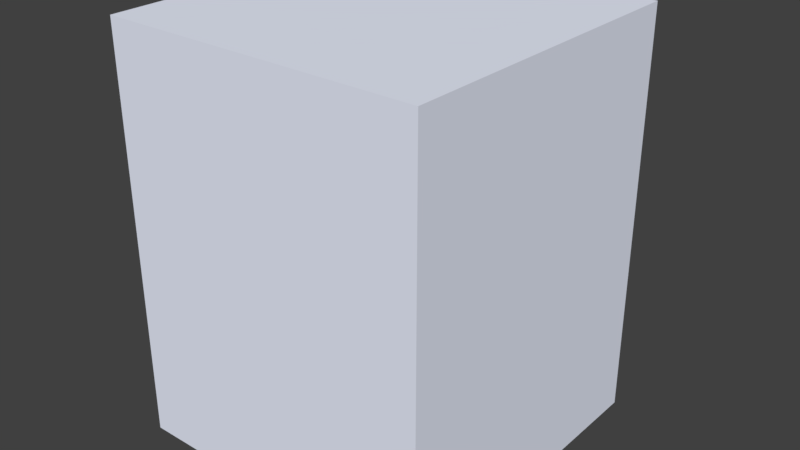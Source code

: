 # Source: dryerColor.blend  (saved by Blender 2.79.0; exported with 4.5.12 LTS)
import bpy
from mathutils import Matrix  # noqa: F401  (used for matrix-valued properties, if any)

bpy.ops.wm.read_factory_settings(use_empty=True)
scene = bpy.context.scene
scene.name = 'Scene'

# ---- collections
col_collection_1 = bpy.data.collections.new('Collection 1'); scene.collection.children.link(col_collection_1)

# ---- materials (node trees are filled in below, after node groups)
mat_white = bpy.data.materials.new('white')
mat_white.alpha_threshold = 0.0
mat_white.use_transparent_shadow = False
mat_white.diffuse_color = (0.8369, 0.8761, 1.0, 1.0)
mat_white.roughness = 0.5
mat_black_002 = bpy.data.materials.new('black.002')
mat_black_002.alpha_threshold = 0.0
mat_black_002.use_transparent_shadow = False
mat_black_002.diffuse_color = (0.0, 0.0, 0.0, 1.0)
mat_black_002.roughness = 0.5
mat_grey = bpy.data.materials.new('grey')
mat_grey.alpha_threshold = 0.0
mat_grey.use_transparent_shadow = False
mat_grey.roughness = 0.5

# ---- material node trees

# ---- world
world_world = bpy.data.worlds.new('World'); scene.world = world_world
world_world.color = (0.05088, 0.05088, 0.05088)
world_world.use_sun_shadow = False
world_world.sun_shadow_jitter_overblur = 0.0
world_world.cycles.sampling_method = 'MANUAL'

# ---- meshes
me_untitled = bpy.data.meshes.new('Untitled')
me_untitled.from_pydata([(-0.006627, 0.3682, -0.2526), (0.04301, 0.3696, -0.2519), (0.09143, 0.3805, -0.2508), (0.1367, 0.4006, -0.2492), (0.1772, 0.4291, -0.2473), (0.2113, 0.4649, -0.2451), (0.2377, 0.5066, -0.2427), (0.2554, 0.5527, -0.2403), (0.2637, 0.6013, -0.2378), (0.2623, 0.6506, -0.2354), (0.2512, 0.6987, -0.2332), (0.2309, 0.7437, -0.2313), (0.2021, 0.7839, -0.2297), (0.166, 0.8178, -0.2285), (0.124, 0.8441, -0.2277), (0.07757, 0.8617, -0.2274), (0.02861, 0.87, -0.2277), (-0.02104, 0.8687, -0.2284), (-0.06945, 0.8578, -0.2295), (-0.1148, 0.8377, -0.2311), (-0.1553, 0.8092, -0.233), (-0.1894, 0.7734, -0.2351), (-0.2158, 0.7317, -0.2375), (-0.2334, 0.6856, -0.24), (-0.2417, 0.637, -0.2425), (-0.2403, 0.5877, -0.2448), (-0.2292, 0.5396, -0.2471), (-0.2089, 0.4946, -0.249), (-0.1802, 0.4543, -0.2506), (-0.1441, 0.4204, -0.2518), (-0.102, 0.3941, -0.2525), (-0.05559, 0.3765, -0.2528), (-0.5825, 0.0, -0.6323), (-0.5825, 0.0, 0.5327), (-0.5825, 1.504, -0.6323), (-0.5825, 1.504, 0.5327), (0.5825, 1.504, -0.6323), (0.5825, 1.504, 0.5327), (0.5825, 0.0, -0.6323), (0.5825, 0.0, 0.5327), (0.4933, 1.131, 0.5327), (-0.4933, 1.131, 0.5327), (0.4933, 1.447, 0.5327), (-0.4933, 1.447, 0.5327), (0.125, 1.379, 0.5327), (-0.125, 1.379, 0.5327), (0.125, 1.425, 0.5327), (-0.125, 1.425, 0.5327), (-0.3835, 1.2, 0.5327), (-0.3835, 1.2, 0.6061), (-0.3835, 1.373, 0.5327), (-0.3835, 1.373, 0.6061), (-0.2105, 1.373, 0.5327), (-0.2105, 1.373, 0.6061), (-0.2105, 1.2, 0.5327), (-0.2105, 1.2, 0.6061), (-0.2682, 1.373, 0.6061), (-0.3258, 1.373, 0.6061), (-0.2682, 1.373, 0.5692), (-0.3258, 1.373, 0.5692), (-0.2682, 1.286, 0.6061), (-0.3258, 1.286, 0.6061), (-0.3258, 1.396, 0.6144), (-0.3258, 1.396, 0.5692), (-0.2682, 1.396, 0.6144), (-0.2682, 1.396, 0.5692), (-0.3258, 1.286, 0.6144), (-0.2682, 1.286, 0.6144), (0.224, 0.9909, 0.5327), (-0.224, 0.9909, 0.5327), (-0.448, 0.6029, 0.5327), (-0.224, 0.2149, 0.5327), (0.224, 0.2149, 0.5327), (0.448, 0.6029, 0.5327), (0.224, 0.9909, 0.6323), (-0.224, 0.9909, 0.6323), (-0.448, 0.6029, 0.6323), (-0.224, 0.2149, 0.6323), (0.224, 0.2149, 0.6323), (0.448, 0.6029, 0.6323), (0.1839, 0.9213, 0.6323), (-0.1839, 0.9213, 0.6323), (-0.3678, 0.6029, 0.6323), (-0.1839, 0.2844, 0.6323), (0.1839, 0.2844, 0.6323), (0.2979, 0.602, 0.6323), (0.2979, 0.7122, 0.6323), (0.2979, 0.4968, 0.6323), (-0.02141, 1.243, 0.5327), (-0.02141, 1.243, 0.5735), (-0.02141, 1.34, 0.5327), (-0.02141, 1.34, 0.5735), (0.07486, 1.34, 0.5327), (0.07486, 1.34, 0.5735), (0.07486, 1.243, 0.5327), (0.07486, 1.243, 0.5735), (0.04277, 1.34, 0.5735), (0.01068, 1.34, 0.5735), (0.04277, 1.34, 0.553), (0.01068, 1.34, 0.553), (0.04277, 1.291, 0.5735), (0.01068, 1.291, 0.5735), (0.01068, 1.352, 0.5782), (0.01068, 1.352, 0.553), (0.04277, 1.352, 0.5782), (0.04277, 1.352, 0.553), (0.01068, 1.291, 0.5782), (0.04277, 1.291, 0.5782), (0.2043, 1.243, 0.5327), (0.2043, 1.243, 0.5735), (0.2043, 1.34, 0.5327), (0.2043, 1.34, 0.5735), (0.3006, 1.34, 0.5327), (0.3006, 1.34, 0.5735), (0.3006, 1.243, 0.5327), (0.3006, 1.243, 0.5735), (0.2685, 1.34, 0.5735), (0.2364, 1.34, 0.5735), (0.2685, 1.34, 0.553), (0.2364, 1.34, 0.553), (0.2685, 1.291, 0.5735), (0.2364, 1.291, 0.5735), (0.2364, 1.352, 0.5782), (0.2364, 1.352, 0.553), (0.2685, 1.352, 0.5782), (0.2685, 1.352, 0.553), (0.2364, 1.291, 0.5782), (0.2685, 1.291, 0.5782), (0.2279, 0.4688, 0.5327), (0.2266, 0.4639, 0.6323), (-0.2391, 0.5016, 0.5327), (-0.2404, 0.4967, 0.6323), (-0.2502, 0.5498, 0.5327), (-0.2514, 0.5449, 0.6323), (0.2015, 0.4269, 0.5327), (0.2002, 0.4221, 0.6323), (-0.2188, 0.4564, 0.5327), (-0.2201, 0.4516, 0.6323), (0.1673, 0.391, 0.5327), (0.1661, 0.3862, 0.6323), (-0.1901, 0.4161, 0.5327), (-0.1914, 0.4113, 0.6323), (0.1268, 0.3624, 0.5327), (0.1256, 0.3576, 0.6323), (0.137, 0.3656, 0.6323), (-0.154, 0.3822, 0.5327), (-0.1553, 0.3773, 0.6323), (0.08149, 0.3423, 0.5327), (0.08023, 0.3374, 0.6323), (-0.112, 0.3558, 0.5327), (-0.1132, 0.351, 0.6323), (-0.1369, 0.3658, 0.6323), (0.03307, 0.3313, 0.5327), (0.03181, 0.3264, 0.6323), (-0.06555, 0.3382, 0.5327), (-0.06681, 0.3333, 0.6323), (-0.01658, 0.3299, 0.5327), (-0.01785, 0.325, 0.6323), (0.2539, 0.5637, 0.5327), (0.2527, 0.5588, 0.6323), (-0.2432, 0.6479, 0.5327), (-0.2445, 0.643, 0.6323), (-0.2516, 0.5992, 0.5327), (-0.2514, 0.6029, 0.6323), (-0.2528, 0.5943, 0.6323), (0.2456, 0.515, 0.5327), (0.2444, 0.5101, 0.6323), (0.2453, 0.5155, 0.6323), (-0.1991, 0.7359, 0.5327), (-0.2004, 0.7311, 0.6323), (-0.2255, 0.6941, 0.5327), (-0.2268, 0.6892, 0.6323), (0.2526, 0.6131, 0.5327), (0.2513, 0.6082, 0.6323), (0.2515, 0.6021, 0.6323), (-0.165, 0.7718, 0.5327), (-0.1662, 0.767, 0.6323), (0.2415, 0.6613, 0.5327), (0.2402, 0.6564, 0.6323), (0.1925, 0.7467, 0.5327), (0.1912, 0.7419, 0.6323), (-0.1244, 0.8004, 0.5327), (-0.1257, 0.7956, 0.6323), (0.2212, 0.7064, 0.5327), (0.2269, 0.6861, 0.6323), (0.22, 0.7016, 0.6323), (0.1143, 0.807, 0.5327), (0.1131, 0.8022, 0.6323), (0.1145, 0.8012, 0.6323), (-0.03068, 0.8316, 0.5327), (-0.03195, 0.8267, 0.6323), (-0.07911, 0.8206, 0.5327), (-0.08037, 0.8157, 0.6323), (0.1564, 0.7807, 0.5327), (0.1551, 0.7758, 0.6323), (-0.1142, 0.8007, 0.6323), (0.01897, 0.833, 0.5327), (0.0177, 0.8281, 0.6323), (0.06793, 0.8247, 0.5327), (0.06667, 0.8198, 0.6323)], [], [(0, 156, 152, 1), (1, 152, 147, 2), (2, 147, 142, 3), (3, 142, 138, 4), (4, 138, 134, 5), (5, 134, 128, 6), (6, 128, 165, 7), (7, 165, 158, 8), (8, 158, 172, 9), (9, 172, 177, 10), (10, 177, 183, 11), (11, 183, 179, 12), (12, 179, 193, 13), (13, 193, 186, 14), (14, 186, 198, 15), (15, 198, 196, 16), (16, 196, 189, 17), (17, 189, 191, 18), (18, 191, 181, 19), (19, 181, 175, 20), (20, 175, 168, 21), (21, 168, 170, 22), (22, 170, 160, 23), (23, 160, 162, 24), (24, 162, 132, 25), (25, 132, 130, 26), (26, 130, 136, 27), (27, 136, 140, 28), (28, 140, 145, 29), (29, 145, 149, 30), (30, 149, 154, 31), (31, 154, 156, 0), (0, 1, 2, 3, 4, 5, 6, 7, 8, 9, 10, 11, 12, 13, 14, 15, 16, 17, 18, 19, 20, 21, 22, 23, 24, 25, 26, 27, 28, 29, 30, 31), (32, 33, 35, 34), (34, 35, 37, 36), (36, 37, 39, 38), (38, 39, 33, 32), (45, 44, 46, 47), (38, 32, 34, 36), (33, 39, 40, 158, 165, 128, 134, 138, 142, 147, 152, 156, 154, 149, 145, 140, 136, 130, 132, 162, 41), (39, 37, 42, 40), (37, 35, 43, 42), (35, 33, 41, 43), (41, 40, 44, 45), (40, 42, 46, 44), (42, 43, 47, 46), (43, 41, 45, 47), (52, 58, 56, 53), (49, 48, 54, 55), (61, 49, 55, 60), (63, 62, 64, 65), (62, 66, 67, 64), (49, 61, 57, 51), (49, 51, 50, 48), (48, 50, 52, 54), (52, 53, 55, 54), (56, 60, 55, 53), (59, 57, 62, 63), (56, 58, 65, 64), (58, 59, 63, 65), (57, 61, 66, 62), (61, 60, 67, 66), (60, 56, 64, 67), (59, 50, 51, 57), (52, 50, 59, 58), (68, 69, 75, 74), (69, 70, 76, 75), (70, 71, 77, 76), (71, 72, 78, 77), (72, 73, 79, 78), (73, 68, 74, 79), (80, 81, 195, 192, 190, 197, 199, 187, 188), (81, 82, 163, 161, 171, 169, 176, 182, 195), (82, 83, 151, 146, 141, 137, 131, 133, 164, 163), (83, 84, 144, 143, 148, 153, 157, 155, 150, 151), (74, 75, 81, 80), (75, 76, 82, 81), (76, 77, 83, 82), (77, 78, 84, 83), (87, 79, 85), (79, 74, 80, 86), (85, 86, 184, 178, 173, 174), (79, 86, 85), (78, 79, 87, 84), (84, 87, 167, 166, 129, 135, 139, 144), (92, 98, 96, 93), (89, 88, 94, 95), (101, 89, 95, 100), (103, 102, 104, 105), (102, 106, 107, 104), (89, 101, 97, 91), (89, 91, 90, 88), (88, 90, 92, 94), (92, 93, 95, 94), (96, 100, 95, 93), (99, 97, 102, 103), (96, 98, 105, 104), (98, 99, 103, 105), (97, 101, 106, 102), (101, 100, 107, 106), (100, 96, 104, 107), (99, 90, 91, 97), (92, 90, 99, 98), (112, 118, 116, 113), (109, 108, 114, 115), (121, 109, 115, 120), (123, 122, 124, 125), (122, 126, 127, 124), (109, 121, 117, 111), (109, 111, 110, 108), (108, 110, 112, 114), (112, 113, 115, 114), (116, 120, 115, 113), (119, 117, 122, 123), (116, 118, 125, 124), (118, 119, 123, 125), (117, 121, 126, 122), (121, 120, 127, 126), (120, 116, 124, 127), (119, 110, 111, 117), (112, 110, 119, 118), (158, 159, 174, 173, 172), (183, 185, 180, 179), (177, 178, 184, 185, 183), (162, 164, 133, 132), (128, 129, 166, 165), (165, 166, 167, 159, 158), (138, 139, 135, 134), (154, 155, 157, 156), (196, 197, 190, 189), (130, 131, 137, 136), (174, 159, 167, 87, 85), (198, 199, 197, 196), (149, 150, 155, 154), (142, 143, 144, 139, 138), (191, 192, 195, 182, 181), (147, 148, 143, 142), (179, 180, 194, 193), (140, 141, 146, 145), (188, 194, 180, 185, 184, 86, 80), (132, 133, 131, 130), (193, 194, 188, 187, 186), (181, 182, 176, 175), (168, 169, 171, 170), (156, 157, 153, 152), (134, 135, 129, 128), (160, 161, 163, 164, 162), (172, 173, 178, 177), (189, 190, 192, 191), (145, 146, 151, 150, 149), (186, 187, 199, 198), (152, 153, 148, 147), (170, 171, 161, 160), (136, 137, 141, 140), (41, 162, 160, 170, 168, 175, 181, 191, 189, 196, 198, 186, 193, 179, 183, 177, 172, 158, 40), (175, 176, 169, 168)])
me_untitled.polygons.foreach_set('use_smooth', [0, 0, 0, 0, 0, 0, 0, 0, 0, 0, 0, 0, 0, 0, 0, 0, 0, 0, 0, 0, 0, 0, 0, 0, 0, 0, 0, 0, 0, 0, 0, 0, 0, 1, 1, 1, 1, 1, 1, 1, 1, 1, 1, 1, 1, 1, 1, 1, 1, 1, 1, 1, 1, 1, 1, 1, 1, 1, 1, 1, 1, 1, 1, 1, 1, 1, 1, 1, 1, 1, 1, 1, 1, 1, 1, 1, 1, 1, 1, 1, 1, 1, 1, 1, 1, 1, 1, 1, 1, 1, 1, 1, 1, 1, 1, 1, 1, 1, 1, 1, 1, 1, 1, 1, 1, 1, 1, 1, 1, 1, 1, 1, 1, 1, 1, 1, 1, 1, 1, 1, 1, 0, 0, 0, 0, 0, 0, 0, 0, 0, 0, 1, 0, 0, 0, 0, 0, 0, 0, 1, 0, 0, 0, 0, 0, 0, 0, 0, 0, 0, 0, 0, 0, 0, 1, 0])
me_untitled.polygons.foreach_set('material_index', [0, 0, 0, 0, 0, 0, 0, 0, 0, 0, 0, 0, 0, 0, 0, 0, 0, 0, 0, 0, 0, 0, 0, 0, 0, 0, 0, 0, 0, 0, 0, 0, 0, 0, 0, 0, 0, 2, 0, 0, 0, 0, 0, 2, 2, 0, 2, 1, 1, 1, 0, 1, 1, 1, 0, 1, 1, 0, 0, 0, 1, 0, 1, 1, 1, 1, 1, 1, 1, 1, 1, 1, 1, 1, 1, 1, 1, 1, 1, 1, 1, 1, 1, 1, 1, 1, 1, 1, 0, 1, 1, 1, 0, 1, 1, 0, 0, 0, 1, 0, 1, 1, 1, 0, 1, 1, 0, 1, 1, 1, 0, 1, 1, 0, 0, 0, 1, 1, 0, 0, 0, 0, 0, 0, 0, 0, 0, 0, 0, 0, 0, 1, 0, 0, 0, 0, 0, 0, 0, 1, 0, 0, 0, 0, 0, 0, 0, 0, 0, 0, 0, 0, 0, 0, 0, 0])
_k = set([(32, 33), (32, 34), (32, 38), (33, 35), (33, 39), (34, 35), (34, 36), (35, 37), (36, 37), (36, 38), (37, 39), (38, 39), (48, 49), (48, 50), (48, 54), (49, 51), (49, 55), (50, 51), (50, 52), (51, 57), (52, 53), (52, 54), (53, 55), (53, 56), (54, 55), (56, 58), (56, 60), (57, 59), (57, 61), (58, 59), (58, 65), (59, 63), (60, 61), (60, 67), (61, 66), (62, 63), (62, 64), (62, 66), (63, 65), (64, 65), (64, 67), (66, 67), (68, 74), (69, 75), (70, 76), (71, 77), (72, 78), (73, 79), (74, 75), (74, 79), (75, 76), (76, 77), (77, 78), (78, 79), (88, 89), (88, 90), (88, 94), (89, 91), (89, 95), (90, 91), (90, 92), (91, 97), (92, 93), (92, 94), (93, 95), (93, 96), (94, 95), (96, 98), (96, 100), (97, 99), (97, 101), (98, 99), (98, 105), (99, 103), (100, 101), (100, 107), (101, 106), (102, 103), (102, 104), (102, 106), (103, 105), (104, 105), (104, 107), (106, 107), (108, 109), (108, 110), (108, 114), (109, 111), (109, 115), (110, 111), (110, 112), (111, 117), (112, 113), (112, 114), (113, 115), (113, 116), (114, 115), (116, 118), (116, 120), (117, 119), (117, 121), (118, 119), (118, 125), (119, 123), (120, 121), (120, 127), (121, 126), (122, 123), (122, 124), (122, 126), (123, 125), (124, 125), (124, 127), (126, 127)])
me_untitled.attributes.new('sharp_edge', 'BOOLEAN', 'EDGE').data.foreach_set('value', [ (min(e.vertices), max(e.vertices)) in _k for e in me_untitled.edges])
_uv = me_untitled.uv_layers.new(name='map1')
_uv.uv.foreach_set('vector', [0.0, 0.0, 0.0, 0.0, 0.0, 0.0, 0.0, 0.0, 0.0, 0.0, 0.0, 0.0, 0.0, 0.0, 0.0, 0.0, 0.0, 0.0, 0.0, 0.0, 0.0, 0.0, 0.0, 0.0, 0.0, 0.0, 0.0, 0.0, 0.0, 0.0, 0.0, 0.0, 0.0, 0.0, 0.0, 0.0, 0.0, 0.0, 0.0, 0.0, 0.0, 0.0, 0.0, 0.0, 0.0, 0.0, 0.0, 0.0, 0.0, 0.0, 0.0, 0.0, 0.0, 0.0, 0.0, 0.0, 0.0, 0.0, 0.0, 0.0, 0.0, 0.0, 0.0, 0.0, 0.0, 0.0, 0.0, 0.0, 0.0, 0.0, 0.0, 0.0, 0.0, 0.0, 0.0, 0.0, 0.0, 0.0, 0.0, 0.0, 0.0, 0.0, 0.0, 0.0, 0.0, 0.0, 0.0, 0.0, 0.0, 0.0, 0.0, 0.0, 0.0, 0.0, 0.0, 0.0, 0.0, 0.0, 0.0, 0.0, 0.0, 0.0, 0.0, 0.0, 0.0, 0.0, 0.0, 0.0, 0.0, 0.0, 0.0, 0.0, 0.0, 0.0, 0.0, 0.0, 0.0, 0.0, 0.0, 0.0, 0.0, 0.0, 0.0, 0.0, 0.0, 0.0, 0.0, 0.0, 0.0, 0.0, 0.0, 0.0, 0.0, 0.0, 0.0, 0.0, 0.0, 0.0, 0.0, 0.0, 0.0, 0.0, 0.0, 0.0, 0.0, 0.0, 0.0, 0.0, 0.0, 0.0, 0.0, 0.0, 0.0, 0.0, 0.0, 0.0, 0.0, 0.0, 0.0, 0.0, 0.0, 0.0, 0.0, 0.0, 0.0, 0.0, 0.0, 0.0, 0.0, 0.0, 0.0, 0.0, 0.0, 0.0, 0.0, 0.0, 0.0, 0.0, 0.0, 0.0, 0.0, 0.0, 0.0, 0.0, 0.0, 0.0, 0.0, 0.0, 0.0, 0.0, 0.0, 0.0, 0.0, 0.0, 0.0, 0.0, 0.0, 0.0, 0.0, 0.0, 0.0, 0.0, 0.0, 0.0, 0.0, 0.0, 0.0, 0.0, 0.0, 0.0, 0.0, 0.0, 0.0, 0.0, 0.0, 0.0, 0.0, 0.0, 0.0, 0.0, 0.0, 0.0, 0.0, 0.0, 0.0, 0.0, 0.0, 0.0, 0.0, 0.0, 0.0, 0.0, 0.0, 0.0, 0.0, 0.0, 0.0, 0.0, 0.0, 0.0, 0.0, 0.0, 0.0, 0.0, 0.0, 0.0, 0.0, 0.0, 0.0, 0.0, 0.0, 0.0, 0.0, 0.0, 0.0, 0.0, 0.0, 0.0, 0.0, 0.0, 0.0, 0.0, 0.0, 0.0, 0.0, 0.0, 0.0, 0.0, 0.0, 0.0, 0.0, 0.0, 0.0, 0.0, 0.0, 0.0, 0.0, 0.0, 0.0, 0.0, 0.0, 0.0, 0.0, 0.0, 0.0, 0.0, 0.0, 0.0, 0.0, 0.0, 0.0, 0.0, 0.0, 0.0, 0.0, 0.0, 0.0, 0.0, 0.0, 0.0, 0.0, 0.0, 0.0, 0.0, 0.0, 0.0, 0.0, 0.0, 0.0, 0.0, 0.0, 0.0, 0.0, 0.0, 0.0, 0.0, 0.0, 0.0, 0.0, 0.0, 0.2956, 0.4752, 0.2956, 0.4752, 0.2956, 0.4752, 0.2956, 0.4752, 0.3882, 0.4752, 0.3882, 0.4752, 0.3882, 0.4752, 0.3882, 0.4752, 0.2956, 0.4752, 0.2956, 0.4752, 0.2956, 0.4752, 0.2956, 0.4752, 0.3263, 0.4752, 0.3263, 0.4752, 0.3263, 0.4752, 0.3263, 0.4752, 0.2034, 0.4752, 0.2034, 0.4752, 0.2034, 0.4752, 0.2034, 0.4752, 0.3263, 0.4752, 0.3263, 0.4752, 0.3263, 0.4752, 0.3263, 0.4752, 0.3263, 0.4752, 0.3263, 0.4752, 0.3263, 0.4752, 0.3263, 0.4752, 0.3263, 0.4752, 0.3263, 0.4752, 0.3263, 0.4752, 0.3263, 0.4752, 0.3263, 0.4752, 0.3263, 0.4752, 0.3263, 0.4752, 0.3263, 0.4752, 0.3263, 0.4752, 0.3263, 0.4752, 0.3263, 0.4752, 0.3263, 0.4752, 0.3263, 0.4752, 0.3263, 0.4752, 0.3263, 0.4752, 0.3263, 0.4752, 0.3263, 0.4752, 0.3263, 0.4752, 0.3263, 0.4752, 0.3263, 0.4752, 0.3263, 0.4752, 0.3263, 0.4752, 0.3263, 0.4752, 0.3263, 0.4752, 0.3263, 0.4752, 0.3263, 0.4752, 0.3263, 0.4752, 0.3263, 0.4752, 0.3263, 0.4752, 0.3587, 0.4752, 0.3587, 0.4752, 0.3587, 0.4752, 0.3587, 0.4752, 0.3587, 0.4752, 0.3587, 0.4752, 0.3587, 0.4752, 0.3587, 0.4752, 0.3587, 0.4752, 0.3587, 0.4752, 0.3587, 0.4752, 0.3587, 0.4752, 0.3587, 0.4752, 0.3587, 0.4752, 0.3587, 0.4752, 0.3587, 0.4752, 0.3587, 0.4752, 0.3587, 0.4752, 0.3587, 0.4752, 0.3587, 0.4752, 0.2956, 0.4752, 0.2956, 0.4752, 0.2956, 0.4752, 0.2956, 0.4752, 0.3263, 0.4752, 0.3263, 0.4752, 0.3263, 0.4752, 0.3263, 0.4752, 0.2629, 0.4752, 0.2629, 0.4752, 0.2629, 0.4752, 0.2629, 0.4752, 0.2332, 0.4752, 0.2332, 0.4752, 0.2332, 0.4752, 0.2332, 0.4752, 0.3263, 0.4752, 0.3263, 0.4752, 0.3263, 0.4752, 0.3263, 0.4752, 0.2956, 0.4752, 0.2956, 0.4752, 0.2956, 0.4752, 0.2956, 0.4752, 0.3263, 0.4752, 0.3263, 0.4752, 0.3263, 0.4752, 0.3263, 0.4752, 0.2956, 0.4752, 0.2956, 0.4752, 0.2956, 0.4752, 0.2956, 0.4752, 0.3263, 0.4752, 0.3263, 0.4752, 0.3263, 0.4752, 0.3263, 0.4752, 0.2034, 0.4752, 0.2034, 0.4752, 0.2034, 0.4752, 0.2034, 0.4752, 0.2034, 0.4752, 0.2034, 0.4752, 0.2034, 0.4752, 0.2034, 0.4752, 0.2332, 0.4752, 0.2332, 0.4752, 0.2332, 0.4752, 0.2332, 0.4752, 0.2034, 0.4752, 0.2034, 0.4752, 0.2034, 0.4752, 0.2034, 0.4752, 0.2332, 0.4752, 0.2332, 0.4752, 0.2332, 0.4752, 0.2332, 0.4752, 0.2034, 0.4752, 0.2034, 0.4752, 0.2034, 0.4752, 0.2034, 0.4752, 0.3587, 0.4752, 0.3587, 0.4752, 0.3587, 0.4752, 0.3587, 0.4752, 0.3587, 0.4752, 0.3587, 0.4752, 0.3587, 0.4752, 0.3587, 0.4752, 0.2332, 0.08761, 0.2332, 0.08761, 0.2332, 0.08761, 0.2332, 0.08761, 0.2332, 0.08761, 0.2332, 0.08761, 0.2332, 0.08761, 0.2332, 0.08761, 0.2332, 0.08761, 0.2332, 0.08761, 0.2332, 0.08761, 0.2332, 0.08761, 0.2332, 0.08761, 0.2332, 0.08761, 0.2332, 0.08761, 0.2332, 0.08761, 0.2332, 0.08761, 0.2332, 0.08761, 0.2332, 0.08761, 0.2332, 0.08761, 0.2332, 0.08761, 0.2332, 0.08761, 0.2332, 0.08761, 0.2332, 0.08761, 0.421, 0.08761, 0.421, 0.08761, 0.421, 0.08761, 0.421, 0.08761, 0.421, 0.08761, 0.421, 0.08761, 0.421, 0.08761, 0.421, 0.08761, 0.421, 0.08761, 0.421, 0.08761, 0.421, 0.08761, 0.421, 0.08761, 0.421, 0.08761, 0.421, 0.08761, 0.421, 0.08761, 0.421, 0.08761, 0.421, 0.08761, 0.421, 0.08761, 0.421, 0.08761, 0.421, 0.08761, 0.421, 0.08761, 0.421, 0.08761, 0.421, 0.08761, 0.421, 0.08761, 0.421, 0.08761, 0.421, 0.08761, 0.421, 0.08761, 0.421, 0.08761, 0.421, 0.08761, 0.421, 0.08761, 0.421, 0.08761, 0.421, 0.08761, 0.421, 0.08761, 0.421, 0.08761, 0.421, 0.08761, 0.421, 0.08761, 0.421, 0.08761, 0.421, 0.08761, 0.2629, 0.08761, 0.2629, 0.08761, 0.2629, 0.08761, 0.2629, 0.08761, 0.2629, 0.08761, 0.2629, 0.08761, 0.2629, 0.08761, 0.2629, 0.08761, 0.2629, 0.08761, 0.2629, 0.08761, 0.2629, 0.08761, 0.2629, 0.08761, 0.2629, 0.08761, 0.2629, 0.08761, 0.2629, 0.08761, 0.2629, 0.08761, 0.2629, 0.08761, 0.2629, 0.08761, 0.2629, 0.08761, 0.2629, 0.08761, 0.2629, 0.08761, 0.2629, 0.08761, 0.2629, 0.08761, 0.421, 0.08761, 0.421, 0.08761, 0.421, 0.08761, 0.421, 0.08761, 0.421, 0.08761, 0.421, 0.08761, 0.2629, 0.08761, 0.2629, 0.08761, 0.2629, 0.08761, 0.2629, 0.08761, 0.2629, 0.08761, 0.2629, 0.08761, 0.2629, 0.08761, 0.421, 0.08761, 0.421, 0.08761, 0.421, 0.08761, 0.421, 0.08761, 0.421, 0.08761, 0.421, 0.08761, 0.421, 0.08761, 0.421, 0.08761, 0.3587, 0.4752, 0.3587, 0.4752, 0.3587, 0.4752, 0.3587, 0.4752, 0.2956, 0.4752, 0.2956, 0.4752, 0.2956, 0.4752, 0.2956, 0.4752, 0.3263, 0.4752, 0.3263, 0.4752, 0.3263, 0.4752, 0.3263, 0.4752, 0.2629, 0.4752, 0.2629, 0.4752, 0.2629, 0.4752, 0.2629, 0.4752, 0.2332, 0.4752, 0.2332, 0.4752, 0.2332, 0.4752, 0.2332, 0.4752, 0.3263, 0.4752, 0.3263, 0.4752, 0.3263, 0.4752, 0.3263, 0.4752, 0.2956, 0.4752, 0.2956, 0.4752, 0.2956, 0.4752, 0.2956, 0.4752, 0.3263, 0.4752, 0.3263, 0.4752, 0.3263, 0.4752, 0.3263, 0.4752, 0.2956, 0.4752, 0.2956, 0.4752, 0.2956, 0.4752, 0.2956, 0.4752, 0.3263, 0.4752, 0.3263, 0.4752, 0.3263, 0.4752, 0.3263, 0.4752, 0.2034, 0.4752, 0.2034, 0.4752, 0.2034, 0.4752, 0.2034, 0.4752, 0.2034, 0.4752, 0.2034, 0.4752, 0.2034, 0.4752, 0.2034, 0.4752, 0.2332, 0.4752, 0.2332, 0.4752, 0.2332, 0.4752, 0.2332, 0.4752, 0.2034, 0.4752, 0.2034, 0.4752, 0.2034, 0.4752, 0.2034, 0.4752, 0.2332, 0.4752, 0.2332, 0.4752, 0.2332, 0.4752, 0.2332, 0.4752, 0.2034, 0.4752, 0.2034, 0.4752, 0.2034, 0.4752, 0.2034, 0.4752, 0.3587, 0.4752, 0.3587, 0.4752, 0.3587, 0.4752, 0.3587, 0.4752, 0.3587, 0.4752, 0.3587, 0.4752, 0.3587, 0.4752, 0.3587, 0.4752, 0.3587, 0.4752, 0.3587, 0.4752, 0.3587, 0.4752, 0.3587, 0.4752, 0.2956, 0.4752, 0.2956, 0.4752, 0.2956, 0.4752, 0.2956, 0.4752, 0.3263, 0.4752, 0.3263, 0.4752, 0.3263, 0.4752, 0.3263, 0.4752, 0.2629, 0.4752, 0.2629, 0.4752, 0.2629, 0.4752, 0.2629, 0.4752, 0.2332, 0.4752, 0.2332, 0.4752, 0.2332, 0.4752, 0.2332, 0.4752, 0.3263, 0.4752, 0.3263, 0.4752, 0.3263, 0.4752, 0.3263, 0.4752, 0.2956, 0.4752, 0.2956, 0.4752, 0.2956, 0.4752, 0.2956, 0.4752, 0.3263, 0.4752, 0.3263, 0.4752, 0.3263, 0.4752, 0.3263, 0.4752, 0.2956, 0.4752, 0.2956, 0.4752, 0.2956, 0.4752, 0.2956, 0.4752, 0.3263, 0.4752, 0.3263, 0.4752, 0.3263, 0.4752, 0.3263, 0.4752, 0.2034, 0.4752, 0.2034, 0.4752, 0.2034, 0.4752, 0.2034, 0.4752, 0.2034, 0.4752, 0.2034, 0.4752, 0.2034, 0.4752, 0.2034, 0.4752, 0.2332, 0.4752, 0.2332, 0.4752, 0.2332, 0.4752, 0.2332, 0.4752, 0.2034, 0.4752, 0.2034, 0.4752, 0.2034, 0.4752, 0.2034, 0.4752, 0.2332, 0.4752, 0.2332, 0.4752, 0.2332, 0.4752, 0.2332, 0.4752, 0.2034, 0.4752, 0.2034, 0.4752, 0.2034, 0.4752, 0.2034, 0.4752, 0.3587, 0.4752, 0.3587, 0.4752, 0.3587, 0.4752, 0.3587, 0.4752, 0.3587, 0.4752, 0.3587, 0.4752, 0.3587, 0.4752, 0.3587, 0.4752, 0.0, 0.0, 0.0, 0.0, 0.0, 0.0, 0.0, 0.0, 0.0, 0.0, 0.0, 0.0, 0.0, 0.0, 0.0, 0.0, 0.0, 0.0, 0.0, 0.0, 0.0, 0.0, 0.0, 0.0, 0.0, 0.0, 0.0, 0.0, 0.0, 0.0, 0.0, 0.0, 0.0, 0.0, 0.0, 0.0, 0.0, 0.0, 0.0, 0.0, 0.0, 0.0, 0.0, 0.0, 0.0, 0.0, 0.0, 0.0, 0.0, 0.0, 0.0, 0.0, 0.0, 0.0, 0.0, 0.0, 0.0, 0.0, 0.0, 0.0, 0.0, 0.0, 0.0, 0.0, 0.0, 0.0, 0.0, 0.0, 0.0, 0.0, 0.0, 0.0, 0.0, 0.0, 0.0, 0.0, 0.0, 0.0, 0.0, 0.0, 0.0, 0.0, 0.0, 0.0, 0.0, 0.0, 0.421, 0.08761, 0.421, 0.08761, 0.421, 0.08761, 0.421, 0.08761, 0.421, 0.08761, 0.0, 0.0, 0.0, 0.0, 0.0, 0.0, 0.0, 0.0, 0.0, 0.0, 0.0, 0.0, 0.0, 0.0, 0.0, 0.0, 0.0, 0.0, 0.0, 0.0, 0.0, 0.0, 0.0, 0.0, 0.0, 0.0, 0.0, 0.0, 0.0, 0.0, 0.0, 0.0, 0.0, 0.0, 0.0, 0.0, 0.0, 0.0, 0.0, 0.0, 0.0, 0.0, 0.0, 0.0, 0.0, 0.0, 0.0, 0.0, 0.0, 0.0, 0.0, 0.0, 0.0, 0.0, 0.0, 0.0, 0.0, 0.0, 0.0, 0.0, 0.421, 0.08761, 0.421, 0.08761, 0.421, 0.08761, 0.421, 0.08761, 0.421, 0.08761, 0.421, 0.08761, 0.421, 0.08761, 0.0, 0.0, 0.0, 0.0, 0.0, 0.0, 0.0, 0.0, 0.0, 0.0, 0.0, 0.0, 0.0, 0.0, 0.0, 0.0, 0.0, 0.0, 0.0, 0.0, 0.0, 0.0, 0.0, 0.0, 0.0, 0.0, 0.0, 0.0, 0.0, 0.0, 0.0, 0.0, 0.0, 0.0, 0.0, 0.0, 0.0, 0.0, 0.0, 0.0, 0.0, 0.0, 0.0, 0.0, 0.0, 0.0, 0.0, 0.0, 0.0, 0.0, 0.0, 0.0, 0.0, 0.0, 0.0, 0.0, 0.0, 0.0, 0.0, 0.0, 0.0, 0.0, 0.0, 0.0, 0.0, 0.0, 0.0, 0.0, 0.0, 0.0, 0.0, 0.0, 0.0, 0.0, 0.0, 0.0, 0.0, 0.0, 0.0, 0.0, 0.0, 0.0, 0.0, 0.0, 0.0, 0.0, 0.0, 0.0, 0.0, 0.0, 0.0, 0.0, 0.0, 0.0, 0.0, 0.0, 0.0, 0.0, 0.0, 0.0, 0.0, 0.0, 0.0, 0.0, 0.0, 0.0, 0.0, 0.0, 0.0, 0.0, 0.0, 0.0, 0.0, 0.0, 0.0, 0.0, 0.0, 0.0, 0.3263, 0.4752, 0.3263, 0.4752, 0.3263, 0.4752, 0.3263, 0.4752, 0.3263, 0.4752, 0.3263, 0.4752, 0.3263, 0.4752, 0.3263, 0.4752, 0.3263, 0.4752, 0.3263, 0.4752, 0.3263, 0.4752, 0.3263, 0.4752, 0.3263, 0.4752, 0.3263, 0.4752, 0.3263, 0.4752, 0.3263, 0.4752, 0.3263, 0.4752, 0.3263, 0.4752, 0.3263, 0.4752, 0.0, 0.0, 0.0, 0.0, 0.0, 0.0, 0.0, 0.0])
me_untitled.materials.append(mat_white)
me_untitled.materials.append(mat_black_002)
me_untitled.materials.append(mat_grey)
me_untitled.use_remesh_preserve_volume = False
me_untitled.use_remesh_preserve_attributes = False
me_untitled.use_mirror_vertex_groups = False
me_untitled.update()
me_untitled.normals_split_custom_set([tuple(v) for v in zip(*[iter([-0.02757, 0.9984, 0.04836, -0.02757, 0.9984, 0.04836, -0.02757, 0.9984, 0.04836, -0.02757, 0.9984, 0.04836, -0.221, 0.9743, 0.04473, -0.221, 0.9743, 0.04473, -0.221, 0.9743, 0.04473, -0.221, 0.9743, 0.04473, -0.4062, 0.9129, 0.03939, -0.4062, 0.9129, 0.03939, -0.4062, 0.9129, 0.03939, -0.4062, 0.9129, 0.03939, -0.5763, 0.8166, 0.03253, -0.5763, 0.8166, 0.03253, -0.5763, 0.8166, 0.03253, -0.5763, 0.8166, 0.03253, -0.7246, 0.6887, 0.02441, -0.7246, 0.6887, 0.02441, -0.7246, 0.6887, 0.02441, -0.7246, 0.6887, 0.02441, -0.8454, 0.5339, 0.01533, -0.8454, 0.5339, 0.01533, -0.8454, 0.5339, 0.01533, -0.8454, 0.5339, 0.01533, -0.9336, 0.3582, 0.005641, -0.9336, 0.3582, 0.005641, -0.9336, 0.3582, 0.005641, -0.9336, 0.3582, 0.005641, -0.9857, 0.1684, -0.004281, -0.9857, 0.1684, -0.004281, -0.9857, 0.1684, -0.004281, -0.9857, 0.1684, -0.004281, -0.9995, -0.0281, -0.01404, -0.9995, -0.0281, -0.01404, -0.9995, -0.0281, -0.01404, -0.9995, -0.0281, -0.01404, -0.9745, -0.2234, -0.02325, -0.9745, -0.2234, -0.02325, -0.9745, -0.2234, -0.02325, -0.9745, -0.2234, -0.02325, -0.9116, -0.4098, -0.03155, -0.9116, -0.4098, -0.03155, -0.9116, -0.4098, -0.03155, -0.9116, -0.4098, -0.03155, -0.8137, -0.58, -0.03861, -0.8137, -0.58, -0.03861, -0.8137, -0.58, -0.03861, -0.8137, -0.58, -0.03861, -0.6847, -0.7275, -0.04417, -0.6847, -0.7275, -0.04417, -0.6847, -0.7275, -0.04417, -0.6847, -0.7275, -0.04417, -0.5298, -0.8468, -0.04802, -0.5298, -0.8468, -0.04802, -0.5298, -0.8468, -0.04802, -0.5298, -0.8468, -0.04802, -0.3549, -0.9336, -0.05004, -0.3549, -0.9336, -0.05004, -0.3549, -0.9336, -0.05004, -0.3549, -0.9336, -0.05004, -0.1668, -0.9847, -0.05015, -0.1668, -0.9847, -0.05015, -0.1668, -0.9847, -0.05015, -0.1668, -0.9847, -0.05015, 0.02757, -0.9984, -0.04836, 0.02757, -0.9984, -0.04836, 0.02757, -0.9984, -0.04836, 0.02757, -0.9984, -0.04836, 0.221, -0.9743, -0.04473, 0.221, -0.9743, -0.04473, 0.221, -0.9743, -0.04473, 0.221, -0.9743, -0.04473, 0.4062, -0.9129, -0.03939, 0.4062, -0.9129, -0.03939, 0.4062, -0.9129, -0.03939, 0.4062, -0.9129, -0.03939, 0.5763, -0.8166, -0.03253, 0.5763, -0.8166, -0.03253, 0.5763, -0.8166, -0.03253, 0.5763, -0.8166, -0.03253, 0.7246, -0.6887, -0.02441, 0.7246, -0.6887, -0.02441, 0.7246, -0.6887, -0.02441, 0.7246, -0.6887, -0.02441, 0.8454, -0.5339, -0.01533, 0.8454, -0.5339, -0.01533, 0.8454, -0.5339, -0.01533, 0.8454, -0.5339, -0.01533, 0.9336, -0.3582, -0.005641, 0.9336, -0.3582, -0.005641, 0.9336, -0.3582, -0.005641, 0.9336, -0.3582, -0.005641, 0.9857, -0.1684, 0.004281, 0.9857, -0.1684, 0.004281, 0.9857, -0.1684, 0.004281, 0.9857, -0.1684, 0.004281, 0.9995, 0.0281, 0.01404, 0.9995, 0.0281, 0.01404, 0.9995, 0.0281, 0.01404, 0.9995, 0.0281, 0.01404, 0.9745, 0.2234, 0.02325, 0.9745, 0.2234, 0.02325, 0.9745, 0.2234, 0.02325, 0.9745, 0.2234, 0.02325, 0.9116, 0.4098, 0.03155, 0.9116, 0.4098, 0.03155, 0.9116, 0.4098, 0.03155, 0.9116, 0.4098, 0.03155, 0.8137, 0.58, 0.03861, 0.8137, 0.58, 0.03861, 0.8137, 0.58, 0.03861, 0.8137, 0.58, 0.03861, 0.6847, 0.7275, 0.04417, 0.6847, 0.7275, 0.04417, 0.6847, 0.7275, 0.04417, 0.6847, 0.7275, 0.04417, 0.5298, 0.8468, 0.04802, 0.5298, 0.8468, 0.04802, 0.5298, 0.8468, 0.04802, 0.5298, 0.8468, 0.04802, 0.3549, 0.9336, 0.05004, 0.3549, 0.9336, 0.05004, 0.3549, 0.9336, 0.05004, 0.3549, 0.9336, 0.05004, 0.1668, 0.9847, 0.05015, 0.1668, 0.9847, 0.05015, 0.1668, 0.9847, 0.05015, 0.1668, 0.9847, 0.05015, -0.01266, -0.04872, 0.9987, -0.01266, -0.04872, 0.9987, -0.01266, -0.04872, 0.9987, -0.01266, -0.04872, 0.9987, -0.01266, -0.04872, 0.9987, -0.01266, -0.04872, 0.9987, -0.01266, -0.04872, 0.9987, -0.01266, -0.04872, 0.9987, -0.01266, -0.04872, 0.9987, -0.01266, -0.04872, 0.9987, -0.01266, -0.04872, 0.9987, -0.01266, -0.04872, 0.9987, -0.01266, -0.04872, 0.9987, -0.01266, -0.04872, 0.9987, -0.01266, -0.04872, 0.9987, -0.01266, -0.04872, 0.9987, -0.01266, -0.04872, 0.9987, -0.01266, -0.04872, 0.9987, -0.01266, -0.04872, 0.9987, -0.01266, -0.04872, 0.9987, -0.01266, -0.04872, 0.9987, -0.01266, -0.04872, 0.9987, -0.01266, -0.04872, 0.9987, -0.01266, -0.04872, 0.9987, -0.01266, -0.04872, 0.9987, -0.01266, -0.04872, 0.9987, -0.01266, -0.04872, 0.9987, -0.01266, -0.04872, 0.9987, -0.01266, -0.04872, 0.9987, -0.01266, -0.04872, 0.9987, -0.01266, -0.04872, 0.9987, -0.01266, -0.04872, 0.9987, -1.0, 0.0, 0.0, -1.0, 0.0, 0.0, -1.0, 0.0, 0.0, -1.0, 0.0, 0.0, 0.0, 1.0, 0.0, 0.0, 1.0, 0.0, 0.0, 1.0, 0.0, 0.0, 1.0, 0.0, 1.0, 0.0, 0.0, 1.0, 0.0, 0.0, 1.0, 0.0, 0.0, 1.0, 0.0, 0.0, 0.0, -1.0, 0.0, 0.0, -1.0, 0.0, 0.0, -1.0, 0.0, 0.0, -1.0, 0.0, 0.0, 0.0, 1.0, -1.925e-08, 0.0, 1.0, -1.452e-08, 0.0, 1.0, 0.0, 0.0, 1.0, 0.0, 0.0, -1.0, 0.0, 0.0, -1.0, 0.0, 0.0, -1.0, 0.0, 0.0, -1.0, -8.929e-08, 5.43e-08, 1.0, -8.929e-08, 5.43e-08, 1.0, -1.045e-07, 1.505e-09, 1.0, -7.352e-08, 4.789e-08, 1.0, -8.432e-08, 5.716e-08, 1.0, -8.432e-08, 5.716e-08, 1.0, -8.432e-08, 5.716e-08, 1.0, -8.432e-08, 5.716e-08, 1.0, -8.432e-08, 5.716e-08, 1.0, -8.432e-08, 5.716e-08, 1.0, -8.432e-08, 5.716e-08, 1.0, -8.432e-08, 5.716e-08, 1.0, -8.432e-08, 5.716e-08, 1.0, -8.432e-08, 5.716e-08, 1.0, -8.432e-08, 5.716e-08, 1.0, -8.432e-08, 5.716e-08, 1.0, -8.432e-08, 5.716e-08, 1.0, -8.432e-08, 5.716e-08, 1.0, -8.432e-08, 5.716e-08, 1.0, -6.927e-08, 4.424e-08, 1.0, -9.621e-08, 1.821e-09, 1.0, -8.929e-08, 5.43e-08, 1.0, -1.17e-07, 0.0, 1.0, -7.591e-08, 0.0, 1.0, -1.045e-07, 1.505e-09, 1.0, -1.17e-07, 0.0, 1.0, -1.17e-07, 0.0, 1.0, -6.247e-08, 0.0, 1.0, -7.591e-08, 0.0, 1.0, -1.17e-07, 0.0, 1.0, -8.929e-08, 5.43e-08, 1.0, -9.621e-08, 1.821e-09, 1.0, -6.247e-08, 0.0, 1.0, -9.621e-08, 1.821e-09, 1.0, -1.045e-07, 1.505e-09, 1.0, -1.925e-08, 0.0, 1.0, 0.0, 0.0, 1.0, -1.045e-07, 1.505e-09, 1.0, -7.591e-08, 0.0, 1.0, -1.452e-08, 0.0, 1.0, -1.925e-08, 0.0, 1.0, -7.591e-08, 0.0, 1.0, -6.247e-08, 0.0, 1.0, 0.0, 0.0, 1.0, -1.452e-08, 0.0, 1.0, -6.247e-08, 0.0, 1.0, -9.621e-08, 1.821e-09, 1.0, 0.0, 0.0, 1.0, 0.0, 0.0, 1.0, 0.0, 1.0, 1.272e-06, 0.0, 1.0, 1.939e-06, 0.0, 1.0, 0.0, 0.0, 1.0, 0.0, 0.0, -1.0, 0.0, 0.0, -1.0, 0.0, 0.0, -1.0, 0.0, 0.0, -1.0, 0.0, 0.0, 0.0, 1.0, 0.0, 0.0, 1.0, 0.0, 0.0, 1.0, 0.0, 0.0, 1.0, 0.0, 1.0, 0.0, 0.0, 1.0, 0.0, 0.0, 1.0, 0.0, 0.0, 1.0, 0.0, 0.0, 0.0, 1.0, 0.0, 0.0, 1.0, 0.0, 0.0, 1.0, 0.0, 0.0, 1.0, 0.0, 0.0, 1.0, 0.0, 0.0, 1.0, 0.0, 0.0, 1.0, 0.0, 0.0, 1.0, -1.0, 0.0, 0.0, -1.0, 0.0, 0.0, -1.0, 0.0, 0.0, -1.0, 0.0, 0.0, 0.0, 0.0, -1.0, 0.0, 0.0, -1.0, 0.0, 0.0, -1.0, 0.0, 0.0, -1.0, 1.0, 0.0, 0.0, 1.0, 0.0, 0.0, 1.0, 0.0, 0.0, 1.0, 0.0, 0.0, 0.0, 0.0, 1.0, 0.0, 0.0, 1.0, 0.0, 0.0, 1.0, 0.0, 0.0, 1.0, -1.0, 0.0, 0.0, -1.0, 0.0, 0.0, -1.0, 0.0, 0.0, -1.0, 0.0, 0.0, 1.0, 0.0, 0.0, 1.0, 0.0, 0.0, 1.0, 0.0, 0.0, 1.0, 0.0, 0.0, 0.0, 0.0, -1.0, 0.0, 0.0, -1.0, 0.0, 0.0, -1.0, 0.0, 0.0, -1.0, -1.0, 0.0, 0.0, -1.0, 0.0, 0.0, -1.0, 0.0, 0.0, -1.0, 0.0, 0.0, 0.0, -1.0, 0.0, 0.0, -1.0, 0.0, 0.0, -1.0, 0.0, 0.0, -1.0, 0.0, 1.0, 0.0, 0.0, 1.0, 0.0, 0.0, 1.0, 0.0, 0.0, 1.0, 0.0, 0.0, 0.0, 1.0, 1.939e-06, 0.0, 1.0, 1.272e-06, 0.0, 1.0, 0.0, 0.0, 1.0, 0.0, 0.0, 1.0, 1.272e-06, 0.0, 1.0, 1.272e-06, 0.0, 1.0, 1.939e-06, 0.0, 1.0, 1.939e-06, 0.0, 1.0, 0.0, 0.0, 1.0, 0.0, 0.0, 1.0, 0.0, 0.0, 1.0, 0.0, -0.866, 0.5, 0.0, -0.866, 0.5, 0.0, -0.866, 0.5, 0.0, -0.866, 0.5, 0.0, -0.866, -0.5, 0.0, -0.866, -0.5, 0.0, -0.866, -0.5, 0.0, -0.866, -0.5, 0.0, -1.33e-07, -1.0, 0.0, -1.33e-07, -1.0, 0.0, -1.33e-07, -1.0, 0.0, -1.33e-07, -1.0, 0.0, 0.866, -0.5, 0.0, 0.866, -0.5, 0.0, 0.866, -0.5, 0.0, 0.866, -0.5, 0.0, 0.866, 0.5, 0.0, 0.866, 0.5, 0.0, 0.866, 0.5, 0.0, 0.866, 0.5, 0.0, 9.77e-08, 1.289e-07, 1.0, 1.095e-07, 3.547e-09, 1.0, 2.925e-07, 2.642e-08, 1.0, -2.107e-07, 2.468e-07, 1.0, -2.107e-07, 2.468e-07, 1.0, -2.107e-07, 2.468e-07, 1.0, -2.107e-07, 2.468e-07, 1.0, -2.107e-07, 2.468e-07, 1.0, 3.142e-07, 3.964e-07, 1.0, 1.095e-07, 3.547e-09, 1.0, 4.499e-07, 3.649e-08, 1.0, 8.289e-07, 7.34e-08, 1.0, 8.677e-07, -2.255e-07, 1.0, 8.677e-07, -2.255e-07, 1.0, 8.677e-07, -2.255e-07, 1.0, 8.677e-07, -2.255e-07, 1.0, 8.677e-07, -2.255e-07, 1.0, 2.925e-07, 2.642e-08, 1.0, 4.499e-07, 3.649e-08, 1.0, 3.144e-07, -7.828e-08, 1.0, 4.482e-07, -2.195e-07, 1.0, 7.806e-07, 4.445e-07, 1.0, 7.806e-07, 4.445e-07, 1.0, 7.806e-07, 4.445e-07, 1.0, 7.806e-07, 4.445e-07, 1.0, 7.806e-07, 4.445e-07, 1.0, 7.806e-07, 4.445e-07, 1.0, 8.289e-07, 7.34e-08, 1.0, 3.144e-07, -7.828e-08, 1.0, -1.367e-07, -1.379e-07, 1.0, -4.292e-07, -3.833e-07, 1.0, 1.004e-07, -9.142e-07, 1.0, 1.004e-07, -9.142e-07, 1.0, 1.004e-07, -9.142e-07, 1.0, 1.004e-07, -9.142e-07, 1.0, 1.004e-07, -9.142e-07, 1.0, 1.004e-07, -9.142e-07, 1.0, 4.482e-07, -2.195e-07, 1.0, 0.0, 0.0, 1.0, 0.0, 0.0, 1.0, 1.095e-07, 3.547e-09, 1.0, 9.77e-08, 1.289e-07, 1.0, 0.0, 0.0, 1.0, 2.628e-07, 0.0, 1.0, 4.499e-07, 3.649e-08, 1.0, 1.095e-07, 3.547e-09, 1.0, 2.628e-07, 0.0, 1.0, 2.513e-07, 0.0, 1.0, 3.144e-07, -7.828e-08, 1.0, 4.499e-07, 3.649e-08, 1.0, 2.513e-07, 0.0, 1.0, -1.154e-08, 0.0, 1.0, -1.367e-07, -1.379e-07, 1.0, 3.144e-07, -7.828e-08, 1.0, -4.297e-07, 3.592e-08, 1.0, 1.738e-07, 0.0, 1.0, -4.209e-07, 5.274e-09, 1.0, 1.738e-07, 0.0, 1.0, 0.0, 0.0, 1.0, 9.77e-08, 1.289e-07, 1.0, 5.66e-08, 1.107e-07, 1.0, -4.209e-07, 5.274e-09, 1.0, 5.66e-08, 1.107e-07, 1.0, 1.108e-07, 2.535e-07, 1.0, -6.608e-07, -5.931e-08, 1.0, -6.608e-07, -5.931e-08, 1.0, -1.131e-06, 9.044e-09, 1.0, 1.738e-07, 0.0, 1.0, 5.66e-08, 1.107e-07, 1.0, -4.209e-07, 5.274e-09, 1.0, -1.154e-08, 0.0, 1.0, 1.738e-07, 0.0, 1.0, -4.297e-07, 3.592e-08, 1.0, -1.367e-07, -1.379e-07, 1.0, -1.367e-07, -1.379e-07, 1.0, -4.297e-07, 3.592e-08, 1.0, -1.3e-06, 8.434e-08, 1.0, -9.009e-07, 8.957e-08, 1.0, -9.009e-07, 8.957e-08, 1.0, -9.009e-07, 8.957e-08, 1.0, -9.009e-07, 8.957e-08, 1.0, -4.292e-07, -3.833e-07, 1.0, 0.0, 1.0, -2.054e-06, 0.0, 1.0, -3.131e-06, 0.0, 1.0, 0.0, 0.0, 1.0, 0.0, 0.0, -1.0, 0.0, 0.0, -1.0, 0.0, 0.0, -1.0, 0.0, 0.0, -1.0, 0.0, 4.334e-07, 0.0, 1.0, 3.023e-07, 0.0, 1.0, 0.0, 0.0, 1.0, 0.0, 0.0, 1.0, 0.0, 1.0, 0.0, 0.0, 1.0, 0.0, 0.0, 1.0, 0.0, 0.0, 1.0, 0.0, 0.0, 0.0, 1.0, 0.0, 0.0, 1.0, 0.0, 0.0, 1.0, 0.0, 0.0, 1.0, 3.023e-07, 0.0, 1.0, 4.334e-07, 0.0, 1.0, 8.013e-07, 0.0, 1.0, 8.013e-07, 0.0, 1.0, -1.0, 0.0, 0.0, -1.0, 0.0, 0.0, -1.0, 0.0, 0.0, -1.0, 0.0, 0.0, 0.0, 0.0, -1.0, 0.0, 0.0, -1.0, 0.0, 0.0, -1.0, 0.0, 0.0, -1.0, 1.0, 0.0, 0.0, 1.0, 0.0, 0.0, 1.0, 0.0, 0.0, 1.0, 0.0, 0.0, 0.0, 0.0, 1.0, 0.0, 0.0, 1.0, 0.0, 0.0, 1.0, 0.0, 0.0, 1.0, -1.0, 0.0, 0.0, -1.0, 0.0, 0.0, -1.0, 0.0, 0.0, -1.0, 0.0, 0.0, 1.0, 0.0, 0.0, 1.0, 0.0, 0.0, 1.0, 0.0, 0.0, 1.0, 0.0, 0.0, 0.0, 0.0, -1.0, 0.0, 0.0, -1.0, 0.0, 0.0, -1.0, 0.0, 0.0, -1.0, -1.0, 0.0, 0.0, -1.0, 0.0, 0.0, -1.0, 0.0, 0.0, -1.0, 0.0, 0.0, 0.0, -1.0, 0.0, 0.0, -1.0, 0.0, 0.0, -1.0, 0.0, 0.0, -1.0, 0.0, 1.0, 0.0, 0.0, 1.0, 0.0, 0.0, 1.0, 0.0, 0.0, 1.0, 0.0, 0.0, 0.0, 1.0, -3.131e-06, 0.0, 1.0, -2.054e-06, 0.0, 1.0, 0.0, 0.0, 1.0, 0.0, 0.0, 1.0, -2.054e-06, 0.0, 1.0, -2.054e-06, 0.0, 1.0, -3.131e-06, 0.0, 1.0, -3.131e-06, 0.0, 1.0, -2.054e-06, 0.0, 1.0, -3.131e-06, 0.0, 1.0, 0.0, 0.0, 1.0, 0.0, 0.0, -1.0, 0.0, 0.0, -1.0, 0.0, 0.0, -1.0, 0.0, 0.0, -1.0, 0.0, 4.334e-07, 0.0, 1.0, 3.023e-07, 0.0, 1.0, 0.0, 0.0, 1.0, 0.0, 0.0, 1.0, 0.0, 1.0, 0.0, 0.0, 1.0, 0.0, 0.0, 1.0, 0.0, 0.0, 1.0, 0.0, 0.0, 0.0, 1.0, 0.0, 0.0, 1.0, 0.0, 0.0, 1.0, 0.0, 0.0, 1.0, 3.023e-07, 0.0, 1.0, 4.334e-07, 0.0, 1.0, 8.013e-07, 0.0, 1.0, 8.013e-07, 0.0, 1.0, -1.0, 0.0, 0.0, -1.0, 0.0, 0.0, -1.0, 0.0, 0.0, -1.0, 0.0, 0.0, 0.0, 0.0, -1.0, 0.0, 0.0, -1.0, 0.0, 0.0, -1.0, 0.0, 0.0, -1.0, 1.0, 0.0, 0.0, 1.0, 0.0, 0.0, 1.0, 0.0, 0.0, 1.0, 0.0, 0.0, 0.0, 0.0, 1.0, 0.0, 0.0, 1.0, 0.0, 0.0, 1.0, 0.0, 0.0, 1.0, -1.0, 0.0, 0.0, -1.0, 0.0, 0.0, -1.0, 0.0, 0.0, -1.0, 0.0, 0.0, 1.0, 0.0, 0.0, 1.0, 0.0, 0.0, 1.0, 0.0, 0.0, 1.0, 0.0, 0.0, 0.0, 0.0, -1.0, 0.0, 0.0, -1.0, 0.0, 0.0, -1.0, 0.0, 0.0, -1.0, -1.0, 0.0, 0.0, -1.0, 0.0, 0.0, -1.0, 0.0, 0.0, -1.0, 0.0, 0.0, 0.0, -1.0, 0.0, 0.0, -1.0, 0.0, 0.0, -1.0, 0.0, 0.0, -1.0, 0.0, 1.0, 0.0, 0.0, 1.0, 0.0, 0.0, 1.0, 0.0, 0.0, 1.0, 0.0, 0.0, 0.0, 1.0, -3.131e-06, 0.0, 1.0, -2.054e-06, 0.0, 1.0, 0.0, 0.0, 1.0, 0.0, 0.0, 1.0, -2.054e-06, 0.0, 1.0, -2.054e-06, 0.0, 1.0, -3.131e-06, 0.0, 1.0, -3.131e-06, -0.9995, -0.0281, -0.01404, -0.9995, -0.0281, -0.01404, -0.9995, -0.0281, -0.01404, -0.9995, -0.0281, -0.01404, -0.9995, -0.0281, -0.01404, -0.8137, -0.58, -0.03861, -0.8137, -0.58, -0.03861, -0.8137, -0.58, -0.03861, -0.8137, -0.58, -0.03861, -0.9116, -0.4098, -0.03155, -0.9116, -0.4098, -0.03155, -0.9116, -0.4098, -0.03155, -0.9116, -0.4098, -0.03155, -0.9116, -0.4098, -0.03155, 0.9995, 0.0281, 0.01404, 0.9995, 0.0281, 0.01404, 0.9995, 0.0281, 0.01404, 0.9995, 0.0281, 0.01404, -0.9336, 0.3582, 0.00564, -0.9336, 0.3582, 0.00564, -0.9336, 0.3582, 0.00564, -0.9336, 0.3582, 0.00564, -0.9857, 0.1684, -0.004281, -0.9857, 0.1684, -0.004281, -0.9857, 0.1684, -0.004281, -0.9857, 0.1684, -0.004281, -0.9857, 0.1684, -0.004281, -0.7246, 0.6887, 0.02441, -0.7246, 0.6887, 0.02441, -0.7246, 0.6887, 0.02441, -0.7246, 0.6887, 0.02441, 0.1668, 0.9847, 0.05015, 0.1668, 0.9847, 0.05015, 0.1668, 0.9847, 0.05015, 0.1668, 0.9847, 0.05015, 0.02757, -0.9984, -0.04836, 0.02757, -0.9984, -0.04836, 0.02757, -0.9984, -0.04836, 0.02757, -0.9984, -0.04836, 0.9116, 0.4098, 0.03155, 0.9116, 0.4098, 0.03155, 0.9116, 0.4098, 0.03155, 0.9116, 0.4098, 0.03155, -1.131e-06, 9.044e-09, 1.0, -1.62e-06, 8.015e-08, 1.0, -1.3e-06, 8.434e-08, 1.0, -4.297e-07, 3.592e-08, 1.0, -4.209e-07, 5.274e-09, 1.0, -0.1668, -0.9847, -0.05015, -0.1668, -0.9847, -0.05015, -0.1668, -0.9847, -0.05015, -0.1668, -0.9847, -0.05015, 0.3549, 0.9336, 0.05004, 0.3549, 0.9336, 0.05004, 0.3549, 0.9336, 0.05004, 0.3549, 0.9336, 0.05004, -0.5763, 0.8166, 0.03253, -0.5763, 0.8166, 0.03253, -0.5763, 0.8166, 0.03253, -0.5763, 0.8166, 0.03253, -0.5763, 0.8166, 0.03253, 0.4062, -0.9129, -0.03939, 0.4062, -0.9129, -0.03939, 0.4062, -0.9129, -0.03939, 0.4062, -0.9129, -0.03939, 0.4062, -0.9129, -0.03939, -0.4062, 0.9129, 0.03939, -0.4062, 0.9129, 0.03939, -0.4062, 0.9129, 0.03939, -0.4062, 0.9129, 0.03939, -0.6847, -0.7275, -0.04417, -0.6847, -0.7275, -0.04417, -0.6847, -0.7275, -0.04417, -0.6847, -0.7275, -0.04417, 0.6847, 0.7275, 0.04417, 0.6847, 0.7275, 0.04417, 0.6847, 0.7275, 0.04417, 0.6847, 0.7275, 0.04417, 3.142e-07, 3.964e-07, 1.0, 8.159e-07, 5.394e-07, 1.0, 8.159e-07, 5.394e-07, 1.0, 8.159e-07, 5.394e-07, 1.0, 1.108e-07, 2.535e-07, 1.0, 5.66e-08, 1.107e-07, 1.0, 9.77e-08, 1.289e-07, 1.0, 0.9745, 0.2234, 0.02325, 0.9745, 0.2234, 0.02325, 0.9745, 0.2234, 0.02325, 0.9745, 0.2234, 0.02325, -0.5298, -0.8468, -0.04802, -0.5298, -0.8468, -0.04802, -0.5298, -0.8468, -0.04802, -0.5298, -0.8468, -0.04802, -0.5298, -0.8468, -0.04802, 0.5763, -0.8166, -0.03253, 0.5763, -0.8166, -0.03253, 0.5763, -0.8166, -0.03253, 0.5763, -0.8166, -0.03253, 0.8454, -0.5339, -0.01533, 0.8454, -0.5339, -0.01533, 0.8454, -0.5339, -0.01533, 0.8454, -0.5339, -0.01533, -0.02757, 0.9984, 0.04836, -0.02757, 0.9984, 0.04836, -0.02757, 0.9984, 0.04836, -0.02757, 0.9984, 0.04836, -0.8454, 0.5339, 0.01533, -0.8454, 0.5339, 0.01533, -0.8454, 0.5339, 0.01533, -0.8454, 0.5339, 0.01533, 0.9857, -0.1684, 0.004281, 0.9857, -0.1684, 0.004281, 0.9857, -0.1684, 0.004281, 0.9857, -0.1684, 0.004281, 0.9857, -0.1684, 0.004281, -0.9745, -0.2234, -0.02325, -0.9745, -0.2234, -0.02325, -0.9745, -0.2234, -0.02325, -0.9745, -0.2234, -0.02325, 0.221, -0.9743, -0.04473, 0.221, -0.9743, -0.04473, 0.221, -0.9743, -0.04473, 0.221, -0.9743, -0.04473, 0.5298, 0.8468, 0.04802, 0.5298, 0.8468, 0.04802, 0.5298, 0.8468, 0.04802, 0.5298, 0.8468, 0.04802, 0.5298, 0.8468, 0.04802, -0.3549, -0.9336, -0.05004, -0.3549, -0.9336, -0.05004, -0.3549, -0.9336, -0.05004, -0.3549, -0.9336, -0.05004, -0.221, 0.9743, 0.04473, -0.221, 0.9743, 0.04473, -0.221, 0.9743, 0.04473, -0.221, 0.9743, 0.04473, 0.9336, -0.3582, -0.00564, 0.9336, -0.3582, -0.00564, 0.9336, -0.3582, -0.00564, 0.9336, -0.3582, -0.00564, 0.8137, 0.58, 0.03861, 0.8137, 0.58, 0.03861, 0.8137, 0.58, 0.03861, 0.8137, 0.58, 0.03861, -9.621e-08, 1.821e-09, 1.0, -6.927e-08, 4.424e-08, 1.0, 0.0, -1.526e-08, 1.0, 0.0, -1.526e-08, 1.0, 0.0, -1.526e-08, 1.0, 0.0, -1.526e-08, 1.0, 0.0, -1.526e-08, 1.0, 0.0, -1.526e-08, 1.0, 0.0, -1.526e-08, 1.0, 0.0, -1.526e-08, 1.0, 0.0, -1.526e-08, 1.0, 0.0, -1.526e-08, 1.0, 0.0, -1.526e-08, 1.0, 0.0, -1.526e-08, 1.0, 0.0, -1.526e-08, 1.0, 0.0, -1.526e-08, 1.0, 0.0, -1.526e-08, 1.0, -7.352e-08, 4.789e-08, 1.0, -1.045e-07, 1.505e-09, 1.0, 0.7246, -0.6887, -0.02441, 0.7246, -0.6887, -0.02441, 0.7246, -0.6887, -0.02441, 0.7246, -0.6887, -0.02441])] * 3)])

# ---- objects
ob_prop_dryer = bpy.data.objects.new('Prop_Dryer', me_untitled)

# ---- transforms, parenting, visibility, modifiers, constraints
ob_prop_dryer.location = (0.2363, -0.025, 2.202)
ob_prop_dryer.rotation_euler = (1.571, -0.0, 0.0)
ob_prop_dryer.scale = (-1.006, -1.006, -1.006)
ob_prop_dryer.color = (0.8, 0.8, 0.8, 1.0)
ob_prop_dryer.lineart.crease_threshold = 0.0

# ---- collection membership
col_collection_1.objects.link(ob_prop_dryer)

# ---- scene / render settings (as saved in the file)
scene.frame_start = 1; scene.frame_end = 250; scene.frame_set(0)
scene.render.engine = 'BLENDER_EEVEE_NEXT'
scene.render.resolution_percentage = 50
scene.render.dither_intensity = 0.0
scene.cycles.use_denoising = False
scene.cycles.samples = 128
scene.cycles.sampling_pattern = 'TABULATED_SOBOL'
scene.cycles.use_adaptive_sampling = False
scene.cycles.use_light_tree = False
scene.cycles.blur_glossy = 0.0
scene.cycles.sample_clamp_indirect = 0.0
scene.view_settings.view_transform = 'Standard'
bpy.context.view_layer.update()

# ---- added for rendering (the .blend has no active camera and no usable light): camera, sun
cam_auto = bpy.data.cameras.new('AutoCamera')
cam_auto.lens = 50.0
cam_auto.sensor_width = 36.0
cam_auto.clip_end = 1000.0
ob_auto_camera = bpy.data.objects.new('AutoCamera', cam_auto)
scene.collection.objects.link(ob_auto_camera)
ob_auto_camera.location = (2.36313, -2.57715, 3.14637)
ob_auto_camera.rotation_euler = (1.09748, -7.21219e-08, 0.694738)
scene.camera = ob_auto_camera
light_auto_sun = bpy.data.lights.new('AutoSun', 'SUN')
light_auto_sun.energy = 3.0
light_auto_sun.angle = 0.0523599
ob_auto_sun = bpy.data.objects.new('AutoSun', light_auto_sun)
scene.collection.objects.link(ob_auto_sun)
ob_auto_sun.rotation_euler = (0.872665, 0.174533, 0.523599)
bpy.context.view_layer.update()
